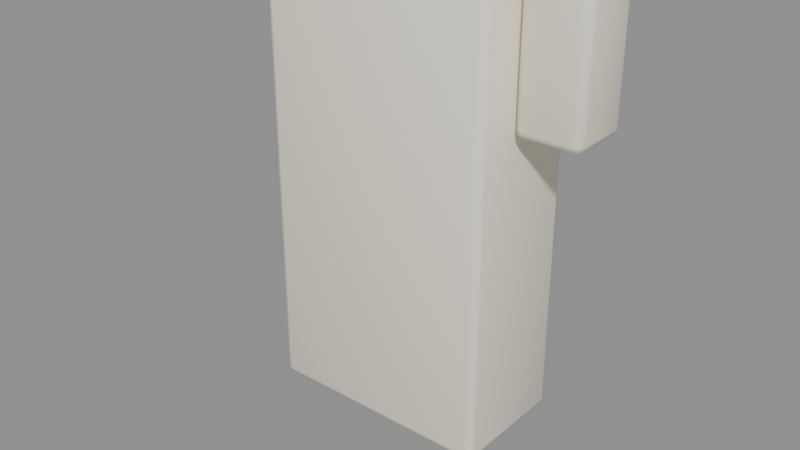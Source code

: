 # Source: s01_rig.blend  (saved by Blender 5.2.45; exported with 4.5.12 LTS)
import bpy
from mathutils import Matrix  # noqa: F401  (used for matrix-valued properties, if any)

bpy.ops.wm.read_factory_settings(use_empty=True)
scene = bpy.context.scene
scene.name = 'Scene'

# ---- collections
col_export_s01_rig = bpy.data.collections.new('export_s01_rig'); scene.collection.children.link(col_export_s01_rig)

# ---- materials (node trees are filled in below, after node groups)
mat_body_paint = bpy.data.materials.new('body_paint')
mat_body_paint.diffuse_color = (0.92, 0.88, 0.72, 1.0)

# ---- material node trees
mat_body_paint.use_nodes = True; mat_body_paint.node_tree.nodes.clear()
_N = mat_body_paint.node_tree.nodes; _L = mat_body_paint.node_tree.links
n0 = _N.new('ShaderNodeBsdfPrincipled'); n0.name = 'Principled BSDF'; n0.location = (-200, 100)
n0.inputs[0].default_value = (0.92, 0.88, 0.72, 1.0)
n0.inputs[10].default_value = 0.005
n1 = _N.new('ShaderNodeOutputMaterial'); n1.name = 'Material Output'; n1.location = (200, 100)
_L.new(n0.outputs[0], n1.inputs[0])
n1.is_active_output = True

# ---- meshes
me_cube = bpy.data.meshes.new('Cube')
me_cube.from_pydata([(-0.35, -0.175, -0.7), (-0.35, -0.2, -0.675), (-0.375, -0.175, -0.675), (-0.35, -0.1927, -0.6927), (-0.3644, -0.1894, -0.6894), (-0.3677, -0.1927, -0.675), (-0.3677, -0.175, -0.6927), (-0.35, -0.2, 0.675), (-0.35, -0.175, 0.7), (-0.375, -0.175, 0.675), (-0.35, -0.1927, 0.6927), (-0.3644, -0.1894, 0.6894), (-0.3677, -0.175, 0.6927), (-0.3677, -0.1927, 0.675), (-0.35, 0.175, -0.7), (-0.375, 0.175, -0.675), (-0.35, 0.2, -0.675), (-0.3677, 0.175, -0.6927), (-0.3644, 0.1894, -0.6894), (-0.3677, 0.1927, -0.675), (-0.35, 0.1927, -0.6927), (-0.35, 0.175, 0.7), (-0.35, 0.2, 0.675), (-0.375, 0.175, 0.675), (-0.35, 0.1927, 0.6927), (-0.3644, 0.1894, 0.6894), (-0.3677, 0.1927, 0.675), (-0.3677, 0.175, 0.6927), (0.35, -0.175, -0.7), (0.375, -0.175, -0.675), (0.35, -0.2, -0.675), (0.3677, -0.175, -0.6927), (0.3644, -0.1894, -0.6894), (0.3677, -0.1927, -0.675), (0.35, -0.1927, -0.6927), (0.35, -0.175, 0.7), (0.35, -0.2, 0.675), (0.375, -0.175, 0.675), (0.35, -0.1927, 0.6927), (0.3644, -0.1894, 0.6894), (0.3677, -0.1927, 0.675), (0.3677, -0.175, 0.6927), (0.35, 0.175, -0.7), (0.35, 0.2, -0.675), (0.375, 0.175, -0.675), (0.35, 0.1927, -0.6927), (0.3644, 0.1894, -0.6894), (0.3677, 0.1927, -0.675), (0.3677, 0.175, -0.6927), (0.35, 0.175, 0.7), (0.375, 0.175, 0.675), (0.35, 0.2, 0.675), (0.3677, 0.175, 0.6927), (0.3644, 0.1894, 0.6894), (0.3677, 0.1927, 0.675), (0.35, 0.1927, 0.6927), (0.425, -0.075, 0.3), (0.425, -0.1, 0.325), (0.4, -0.075, 0.325), (0.425, -0.09268, 0.3073), (0.4106, -0.08943, 0.3106), (0.4073, -0.09268, 0.325), (0.4073, -0.075, 0.3073), (0.425, -0.1, 0.875), (0.425, -0.075, 0.9), (0.4, -0.075, 0.875), (0.425, -0.09268, 0.8927), (0.4106, -0.08943, 0.8894), (0.4073, -0.075, 0.8927), (0.4073, -0.09268, 0.875), (0.425, 0.075, 0.3), (0.4, 0.075, 0.325), (0.425, 0.1, 0.325), (0.4073, 0.075, 0.3073), (0.4106, 0.08943, 0.3106), (0.4073, 0.09268, 0.325), (0.425, 0.09268, 0.3073), (0.425, 0.075, 0.9), (0.425, 0.1, 0.875), (0.4, 0.075, 0.875), (0.425, 0.09268, 0.8927), (0.4106, 0.08943, 0.8894), (0.4073, 0.09268, 0.875), (0.4073, 0.075, 0.8927), (0.575, -0.075, 0.3), (0.6, -0.075, 0.325), (0.575, -0.1, 0.325), (0.5927, -0.075, 0.3073), (0.5894, -0.08943, 0.3106), (0.5927, -0.09268, 0.325), (0.575, -0.09268, 0.3073), (0.575, -0.075, 0.9), (0.575, -0.1, 0.875), (0.6, -0.075, 0.875), (0.575, -0.09268, 0.8927), (0.5894, -0.08943, 0.8894), (0.5927, -0.09268, 0.875), (0.5927, -0.075, 0.8927), (0.575, 0.075, 0.3), (0.575, 0.1, 0.325), (0.6, 0.075, 0.325), (0.575, 0.09268, 0.3073), (0.5894, 0.08943, 0.3106), (0.5927, 0.09268, 0.325), (0.5927, 0.075, 0.3073), (0.575, 0.075, 0.9), (0.6, 0.075, 0.875), (0.575, 0.1, 0.875), (0.5927, 0.075, 0.8927), (0.5894, 0.08943, 0.8894), (0.5927, 0.09268, 0.875), (0.575, 0.09268, 0.8927)], [], [(0, 4, 6), (1, 4, 3), (2, 4, 5), (7, 11, 13), (8, 11, 10), (9, 11, 12), (14, 18, 20), (15, 18, 17), (16, 18, 19), (21, 25, 27), (22, 25, 24), (23, 25, 26), (28, 32, 34), (29, 32, 31), (30, 32, 33), (35, 39, 41), (36, 39, 38), (37, 39, 40), (42, 46, 48), (43, 46, 45), (44, 46, 47), (49, 53, 55), (50, 53, 52), (51, 53, 54), (0, 17, 14), (6, 15, 17), (7, 5, 1), (13, 2, 5), (21, 12, 8), (27, 9, 12), (16, 26, 22), (19, 23, 26), (14, 45, 42), (20, 43, 45), (49, 24, 21), (55, 22, 24), (44, 54, 50), (47, 51, 54), (42, 31, 28), (48, 29, 31), (35, 52, 49), (41, 50, 52), (30, 40, 36), (33, 37, 40), (28, 3, 0), (34, 1, 3), (8, 38, 35), (10, 36, 38), (42, 0, 14), (9, 15, 2), (36, 1, 30), (21, 35, 49), (22, 43, 16), (50, 29, 44), (0, 3, 4), (1, 5, 4), (2, 6, 4), (7, 10, 11), (8, 12, 11), (9, 13, 11), (14, 17, 18), (15, 19, 18), (16, 20, 18), (21, 24, 25), (22, 26, 25), (23, 27, 25), (28, 31, 32), (29, 33, 32), (30, 34, 32), (35, 38, 39), (36, 40, 39), (37, 41, 39), (42, 45, 46), (43, 47, 46), (44, 48, 46), (49, 52, 53), (50, 54, 53), (51, 55, 53), (0, 6, 17), (6, 2, 15), (7, 13, 5), (13, 9, 2), (21, 27, 12), (27, 23, 9), (16, 19, 26), (19, 15, 23), (14, 20, 45), (20, 16, 43), (49, 55, 24), (55, 51, 22), (44, 47, 54), (47, 43, 51), (42, 48, 31), (48, 44, 29), (35, 41, 52), (41, 37, 50), (30, 33, 40), (33, 29, 37), (28, 34, 3), (34, 30, 1), (8, 10, 38), (10, 7, 36), (42, 28, 0), (9, 23, 15), (36, 7, 1), (21, 8, 35), (22, 51, 43), (50, 37, 29), (56, 60, 62), (57, 60, 59), (58, 60, 61), (63, 67, 69), (64, 67, 66), (65, 67, 68), (70, 74, 76), (71, 74, 73), (72, 74, 75), (77, 81, 83), (78, 81, 80), (79, 81, 82), (84, 88, 90), (85, 88, 87), (86, 88, 89), (91, 95, 97), (92, 95, 94), (93, 95, 96), (98, 102, 104), (99, 102, 101), (100, 102, 103), (105, 109, 111), (106, 109, 108), (107, 109, 110), (56, 73, 70), (62, 71, 73), (63, 61, 57), (69, 58, 61), (77, 68, 64), (83, 65, 68), (72, 82, 78), (75, 79, 82), (70, 101, 98), (76, 99, 101), (105, 80, 77), (111, 78, 80), (100, 110, 106), (103, 107, 110), (98, 87, 84), (104, 85, 87), (91, 108, 105), (97, 106, 108), (86, 96, 92), (89, 93, 96), (84, 59, 56), (90, 57, 59), (64, 94, 91), (66, 92, 94), (98, 56, 70), (65, 71, 58), (92, 57, 86), (77, 91, 105), (78, 99, 72), (106, 85, 100), (56, 59, 60), (57, 61, 60), (58, 62, 60), (63, 66, 67), (64, 68, 67), (65, 69, 67), (70, 73, 74), (71, 75, 74), (72, 76, 74), (77, 80, 81), (78, 82, 81), (79, 83, 81), (84, 87, 88), (85, 89, 88), (86, 90, 88), (91, 94, 95), (92, 96, 95), (93, 97, 95), (98, 101, 102), (99, 103, 102), (100, 104, 102), (105, 108, 109), (106, 110, 109), (107, 111, 109), (56, 62, 73), (62, 58, 71), (63, 69, 61), (69, 65, 58), (77, 83, 68), (83, 79, 65), (72, 75, 82), (75, 71, 79), (70, 76, 101), (76, 72, 99), (105, 111, 80), (111, 107, 78), (100, 103, 110), (103, 99, 107), (98, 104, 87), (104, 100, 85), (91, 97, 108), (97, 93, 106), (86, 89, 96), (89, 85, 93), (84, 90, 59), (90, 86, 57), (64, 66, 94), (66, 63, 92), (98, 84, 56), (65, 79, 71), (92, 63, 57), (77, 64, 91), (78, 107, 99), (106, 93, 85)])
me_cube.polygons.foreach_set('use_smooth', [True] * 216)
_uv = me_cube.uv_layers.new(name='UVMap')
_uv.uv.foreach_set('vector', [0.1333, 0.7344, 0.1285, 0.75, 0.125, 0.7344, 0.3795, 0.9917, 0.3769, 1.0, 0.375, 0.9917, 0.3795, 0.01563, 0.375, 0.006604, 0.3795, 0.0, 0.6205, 0.9917, 0.625, 0.9965, 0.6205, 1.0, 0.8667, 0.7344, 0.875, 0.7434, 0.8667, 0.75, 0.6205, 0.01563, 0.6231, 0.0, 0.625, 0.01562, 0.1333, 0.5156, 0.125, 0.5066, 0.1333, 0.5, 0.3795, 0.2344, 0.3759, 0.2518, 0.375, 0.2344, 0.3795, 0.2583, 0.3759, 0.2518, 0.3795, 0.25, 0.8667, 0.5156, 0.8715, 0.5, 0.875, 0.5156, 0.6205, 0.2583, 0.6241, 0.2467, 0.625, 0.2583, 0.6205, 0.2344, 0.6241, 0.2467, 0.6205, 0.25, 0.3667, 0.7344, 0.3756, 0.749, 0.3708, 0.7542, 0.3795, 0.7344, 0.3756, 0.749, 0.375, 0.7344, 0.3795, 0.7583, 0.3756, 0.749, 0.3795, 0.75, 0.6333, 0.7344, 0.6255, 0.7478, 0.625, 0.7344, 0.6205, 0.7583, 0.6255, 0.7478, 0.6292, 0.7542, 0.6205, 0.7344, 0.6255, 0.7478, 0.6205, 0.75, 0.3667, 0.5156, 0.3745, 0.5022, 0.375, 0.5156, 0.3795, 0.4917, 0.3745, 0.5022, 0.3708, 0.4958, 0.3795, 0.5156, 0.3745, 0.5022, 0.3795, 0.5, 0.6333, 0.5156, 0.6244, 0.501, 0.6292, 0.4958, 0.6205, 0.5156, 0.6244, 0.501, 0.625, 0.5156, 0.6205, 0.4917, 0.6244, 0.501, 0.6205, 0.5, 0.1333, 0.7344, 0.125, 0.5156, 0.1333, 0.5156, 0.375, 0.01562, 0.3795, 0.2344, 0.375, 0.2344, 0.6205, 0.9917, 0.3795, 1.0, 0.3795, 0.9917, 0.6205, 0.0, 0.3795, 0.01563, 0.3795, 0.0, 0.8667, 0.5156, 0.875, 0.7344, 0.8667, 0.7344, 0.625, 0.2344, 0.6205, 0.01563, 0.625, 0.01562, 0.3795, 0.2583, 0.6205, 0.25, 0.6205, 0.2583, 0.3795, 0.25, 0.6205, 0.2344, 0.6205, 0.25, 0.1333, 0.5156, 0.3708, 0.4958, 0.3667, 0.5156, 0.375, 0.2583, 0.3795, 0.4917, 0.3708, 0.4958, 0.6333, 0.5156, 0.8667, 0.5, 0.8667, 0.5156, 0.6292, 0.4958, 0.6205, 0.2583, 0.625, 0.2583, 0.3795, 0.5156, 0.6205, 0.5, 0.6205, 0.5156, 0.3795, 0.5, 0.6205, 0.4917, 0.6205, 0.5, 0.3667, 0.5156, 0.375, 0.7344, 0.3667, 0.7344, 0.375, 0.5156, 0.3795, 0.7344, 0.375, 0.7344, 0.6333, 0.7344, 0.625, 0.5156, 0.6333, 0.5156, 0.625, 0.7344, 0.6205, 0.5156, 0.625, 0.5156, 0.3795, 0.7583, 0.6205, 0.75, 0.6205, 0.7583, 0.3795, 0.75, 0.6205, 0.7344, 0.6205, 0.75, 0.3667, 0.7344, 0.1333, 0.75, 0.1333, 0.7344, 0.3708, 0.7542, 0.3795, 0.9917, 0.375, 0.9917, 0.8667, 0.7344, 0.6292, 0.7542, 0.6333, 0.7344, 0.625, 0.9917, 0.6205, 0.7583, 0.6292, 0.7542, 0.3667, 0.5156, 0.1333, 0.7344, 0.1333, 0.5156, 0.6205, 0.01563, 0.3795, 0.2344, 0.3795, 0.01563, 0.6205, 0.7583, 0.3795, 0.9917, 0.3795, 0.7583, 0.8667, 0.5156, 0.6333, 0.7344, 0.6333, 0.5156, 0.6205, 0.2583, 0.3795, 0.4917, 0.3795, 0.2583, 0.6205, 0.5156, 0.3795, 0.7344, 0.3795, 0.5156, 0.1333, 0.7344, 0.1333, 0.75, 0.1285, 0.75, 0.3795, 0.9917, 0.3795, 1.0, 0.3769, 1.0, 0.3795, 0.01563, 0.375, 0.01562, 0.375, 0.006604, 0.6205, 0.9917, 0.625, 0.9917, 0.625, 0.9965, 0.8667, 0.7344, 0.875, 0.7344, 0.875, 0.7434, 0.6205, 0.01563, 0.6205, 0.0, 0.6231, 0.0, 0.1333, 0.5156, 0.125, 0.5156, 0.125, 0.5066, 0.3795, 0.2344, 0.3795, 0.25, 0.3759, 0.2518, 0.3795, 0.2583, 0.375, 0.2583, 0.3759, 0.2518, 0.8667, 0.5156, 0.8667, 0.5, 0.8715, 0.5, 0.6205, 0.2583, 0.6205, 0.25, 0.6241, 0.2467, 0.6205, 0.2344, 0.625, 0.2344, 0.6241, 0.2467, 0.3667, 0.7344, 0.375, 0.7344, 0.3756, 0.749, 0.3795, 0.7344, 0.3795, 0.75, 0.3756, 0.749, 0.3795, 0.7583, 0.3708, 0.7542, 0.3756, 0.749, 0.6333, 0.7344, 0.6292, 0.7542, 0.6255, 0.7478, 0.6205, 0.7583, 0.6205, 0.75, 0.6255, 0.7478, 0.6205, 0.7344, 0.625, 0.7344, 0.6255, 0.7478, 0.3667, 0.5156, 0.3708, 0.4958, 0.3745, 0.5022, 0.3795, 0.4917, 0.3795, 0.5, 0.3745, 0.5022, 0.3795, 0.5156, 0.375, 0.5156, 0.3745, 0.5022, 0.6333, 0.5156, 0.625, 0.5156, 0.6244, 0.501, 0.6205, 0.5156, 0.6205, 0.5, 0.6244, 0.501, 0.6205, 0.4917, 0.6292, 0.4958, 0.6244, 0.501, 0.1333, 0.7344, 0.125, 0.7344, 0.125, 0.5156, 0.375, 0.01562, 0.3795, 0.01563, 0.3795, 0.2344, 0.6205, 0.9917, 0.6205, 1.0, 0.3795, 1.0, 0.6205, 0.0, 0.6205, 0.01563, 0.3795, 0.01563, 0.8667, 0.5156, 0.875, 0.5156, 0.875, 0.7344, 0.625, 0.2344, 0.6205, 0.2344, 0.6205, 0.01563, 0.3795, 0.2583, 0.3795, 0.25, 0.6205, 0.25, 0.3795, 0.25, 0.3795, 0.2344, 0.6205, 0.2344, 0.1333, 0.5156, 0.1333, 0.5, 0.3708, 0.4958, 0.375, 0.2583, 0.3795, 0.2583, 0.3795, 0.4917, 0.6333, 0.5156, 0.6292, 0.4958, 0.8667, 0.5, 0.6292, 0.4958, 0.6205, 0.4917, 0.6205, 0.2583, 0.3795, 0.5156, 0.3795, 0.5, 0.6205, 0.5, 0.3795, 0.5, 0.3795, 0.4917, 0.6205, 0.4917, 0.3667, 0.5156, 0.375, 0.5156, 0.375, 0.7344, 0.375, 0.5156, 0.3795, 0.5156, 0.3795, 0.7344, 0.6333, 0.7344, 0.625, 0.7344, 0.625, 0.5156, 0.625, 0.7344, 0.6205, 0.7344, 0.6205, 0.5156, 0.3795, 0.7583, 0.3795, 0.75, 0.6205, 0.75, 0.3795, 0.75, 0.3795, 0.7344, 0.6205, 0.7344, 0.3667, 0.7344, 0.3708, 0.7542, 0.1333, 0.75, 0.3708, 0.7542, 0.3795, 0.7583, 0.3795, 0.9917, 0.8667, 0.7344, 0.8667, 0.75, 0.6292, 0.7542, 0.625, 0.9917, 0.6205, 0.9917, 0.6205, 0.7583, 0.3667, 0.5156, 0.3667, 0.7344, 0.1333, 0.7344, 0.6205, 0.01563, 0.6205, 0.2344, 0.3795, 0.2344, 0.6205, 0.7583, 0.6205, 0.9917, 0.3795, 0.9917, 0.8667, 0.5156, 0.8667, 0.7344, 0.6333, 0.7344, 0.6205, 0.2583, 0.6205, 0.4917, 0.3795, 0.4917, 0.6205, 0.5156, 0.6205, 0.7344, 0.3795, 0.7344, 0.1562, 0.7188, 0.1382, 0.75, 0.125, 0.7188, 0.3854, 0.9687, 0.3794, 1.0, 0.375, 0.9688, 0.3854, 0.03125, 0.375, 0.01321, 0.3854, 0.0, 0.6146, 0.9688, 0.625, 0.9868, 0.6146, 1.0, 0.8438, 0.7188, 0.875, 0.7368, 0.8438, 0.75, 0.6146, 0.03125, 0.6206, 0.0, 0.625, 0.03125, 0.1563, 0.5313, 0.125, 0.5132, 0.1562, 0.5, 0.3854, 0.2187, 0.3772, 0.2566, 0.375, 0.2188, 0.3854, 0.2812, 0.3772, 0.2566, 0.3854, 0.25, 0.8438, 0.5312, 0.8618, 0.5, 0.875, 0.5312, 0.6146, 0.2812, 0.6228, 0.2434, 0.625, 0.2812, 0.6146, 0.2188, 0.6228, 0.2434, 0.6146, 0.25, 0.3438, 0.7188, 0.3765, 0.75, 0.3594, 0.7656, 0.3854, 0.7187, 0.3765, 0.75, 0.375, 0.7188, 0.3854, 0.7812, 0.3765, 0.75, 0.3854, 0.75, 0.6562, 0.7188, 0.6279, 0.7456, 0.625, 0.7188, 0.6146, 0.7812, 0.6279, 0.7456, 0.6406, 0.7656, 0.6146, 0.7188, 0.6279, 0.7456, 0.6146, 0.75, 0.3438, 0.5312, 0.3721, 0.5044, 0.375, 0.5312, 0.3854, 0.4687, 0.3721, 0.5044, 0.3594, 0.4844, 0.3854, 0.5312, 0.3721, 0.5044, 0.3854, 0.5, 0.6563, 0.5313, 0.6235, 0.5, 0.6406, 0.4844, 0.6146, 0.5312, 0.6235, 0.5, 0.625, 0.5312, 0.6146, 0.4688, 0.6235, 0.5, 0.6146, 0.5, 0.1562, 0.7188, 0.125, 0.5312, 0.1563, 0.5313, 0.375, 0.03125, 0.3854, 0.2187, 0.375, 0.2188, 0.6146, 0.9688, 0.3854, 1.0, 0.3854, 0.9687, 0.6146, 0.0, 0.3854, 0.03125, 0.3854, 0.0, 0.8438, 0.5312, 0.875, 0.7188, 0.8438, 0.7188, 0.625, 0.2188, 0.6146, 0.03125, 0.625, 0.03125, 0.3854, 0.2812, 0.6146, 0.25, 0.6146, 0.2812, 0.3854, 0.25, 0.6146, 0.2188, 0.6146, 0.25, 0.1563, 0.5313, 0.3594, 0.4844, 0.3438, 0.5312, 0.375, 0.2812, 0.3854, 0.4687, 0.3594, 0.4844, 0.6563, 0.5313, 0.8438, 0.5, 0.8438, 0.5312, 0.6406, 0.4844, 0.6146, 0.2812, 0.625, 0.2812, 0.3854, 0.5312, 0.6146, 0.5, 0.6146, 0.5312, 0.3854, 0.5, 0.6146, 0.4688, 0.6146, 0.5, 0.3438, 0.5312, 0.375, 0.7188, 0.3438, 0.7188, 0.375, 0.5312, 0.3854, 0.7187, 0.375, 0.7188, 0.6562, 0.7188, 0.625, 0.5312, 0.6563, 0.5313, 0.625, 0.7188, 0.6146, 0.5312, 0.625, 0.5312, 0.3854, 0.7812, 0.6146, 0.75, 0.6146, 0.7812, 0.3854, 0.75, 0.6146, 0.7188, 0.6146, 0.75, 0.3438, 0.7188, 0.1562, 0.75, 0.1562, 0.7188, 0.3594, 0.7656, 0.3854, 0.9687, 0.375, 0.9688, 0.8438, 0.7188, 0.6406, 0.7656, 0.6562, 0.7188, 0.625, 0.9688, 0.6146, 0.7812, 0.6406, 0.7656, 0.3438, 0.5312, 0.1562, 0.7188, 0.1563, 0.5313, 0.6146, 0.03125, 0.3854, 0.2187, 0.3854, 0.03125, 0.6146, 0.7812, 0.3854, 0.9687, 0.3854, 0.7812, 0.8438, 0.5312, 0.6562, 0.7188, 0.6563, 0.5313, 0.6146, 0.2812, 0.3854, 0.4687, 0.3854, 0.2812, 0.6146, 0.5312, 0.3854, 0.7187, 0.3854, 0.5312, 0.1562, 0.7188, 0.1562, 0.75, 0.1382, 0.75, 0.3854, 0.9687, 0.3854, 1.0, 0.3794, 1.0, 0.3854, 0.03125, 0.375, 0.03125, 0.375, 0.01321, 0.6146, 0.9688, 0.625, 0.9688, 0.625, 0.9868, 0.8438, 0.7188, 0.875, 0.7188, 0.875, 0.7368, 0.6146, 0.03125, 0.6146, 0.0, 0.6206, 0.0, 0.1563, 0.5313, 0.125, 0.5312, 0.125, 0.5132, 0.3854, 0.2187, 0.3854, 0.25, 0.3772, 0.2566, 0.3854, 0.2812, 0.375, 0.2812, 0.3772, 0.2566, 0.8438, 0.5312, 0.8438, 0.5, 0.8618, 0.5, 0.6146, 0.2812, 0.6146, 0.25, 0.6228, 0.2434, 0.6146, 0.2188, 0.625, 0.2188, 0.6228, 0.2434, 0.3438, 0.7188, 0.375, 0.7188, 0.3765, 0.75, 0.3854, 0.7187, 0.3854, 0.75, 0.3765, 0.75, 0.3854, 0.7812, 0.3594, 0.7656, 0.3765, 0.75, 0.6562, 0.7188, 0.6406, 0.7656, 0.6279, 0.7456, 0.6146, 0.7812, 0.6146, 0.75, 0.6279, 0.7456, 0.6146, 0.7188, 0.625, 0.7188, 0.6279, 0.7456, 0.3438, 0.5312, 0.3594, 0.4844, 0.3721, 0.5044, 0.3854, 0.4687, 0.3854, 0.5, 0.3721, 0.5044, 0.3854, 0.5312, 0.375, 0.5312, 0.3721, 0.5044, 0.6563, 0.5313, 0.625, 0.5312, 0.6235, 0.5, 0.6146, 0.5312, 0.6146, 0.5, 0.6235, 0.5, 0.6146, 0.4688, 0.6406, 0.4844, 0.6235, 0.5, 0.1562, 0.7188, 0.125, 0.7188, 0.125, 0.5312, 0.375, 0.03125, 0.3854, 0.03125, 0.3854, 0.2187, 0.6146, 0.9688, 0.6146, 1.0, 0.3854, 1.0, 0.6146, 0.0, 0.6146, 0.03125, 0.3854, 0.03125, 0.8438, 0.5312, 0.875, 0.5312, 0.875, 0.7188, 0.625, 0.2188, 0.6146, 0.2188, 0.6146, 0.03125, 0.3854, 0.2812, 0.3854, 0.25, 0.6146, 0.25, 0.3854, 0.25, 0.3854, 0.2187, 0.6146, 0.2188, 0.1563, 0.5313, 0.1562, 0.5, 0.3594, 0.4844, 0.375, 0.2812, 0.3854, 0.2812, 0.3854, 0.4687, 0.6563, 0.5313, 0.6406, 0.4844, 0.8438, 0.5, 0.6406, 0.4844, 0.6146, 0.4688, 0.6146, 0.2812, 0.3854, 0.5312, 0.3854, 0.5, 0.6146, 0.5, 0.3854, 0.5, 0.3854, 0.4687, 0.6146, 0.4688, 0.3438, 0.5312, 0.375, 0.5312, 0.375, 0.7188, 0.375, 0.5312, 0.3854, 0.5312, 0.3854, 0.7187, 0.6562, 0.7188, 0.625, 0.7188, 0.625, 0.5312, 0.625, 0.7188, 0.6146, 0.7188, 0.6146, 0.5312, 0.3854, 0.7812, 0.3854, 0.75, 0.6146, 0.75, 0.3854, 0.75, 0.3854, 0.7187, 0.6146, 0.7188, 0.3438, 0.7188, 0.3594, 0.7656, 0.1562, 0.75, 0.3594, 0.7656, 0.3854, 0.7812, 0.3854, 0.9687, 0.8438, 0.7188, 0.8438, 0.75, 0.6406, 0.7656, 0.625, 0.9688, 0.6146, 0.9688, 0.6146, 0.7812, 0.3438, 0.5312, 0.3438, 0.7188, 0.1562, 0.7188, 0.6146, 0.03125, 0.6146, 0.2188, 0.3854, 0.2187, 0.6146, 0.7812, 0.6146, 0.9688, 0.3854, 0.9687, 0.8438, 0.5312, 0.8438, 0.7188, 0.6562, 0.7188, 0.6146, 0.2812, 0.6146, 0.4688, 0.3854, 0.4687, 0.6146, 0.5312, 0.6146, 0.7188, 0.3854, 0.7187])
me_cube.materials.append(mat_body_paint)
me_cube.update()
arm_armature = bpy.data.armatures.new('Armature')  # bones are not reproduced

# ---- objects
ob_skin = bpy.data.objects.new('Skin', me_cube)
ob_rig = bpy.data.objects.new('Rig', arm_armature)
ob_socket_grip = bpy.data.objects.new('socket_grip', None)

# ---- transforms, parenting, visibility, modifiers, constraints
ob_skin.parent = ob_rig
ob_skin.location = (0.0, 0.0, 0.7)
_vg = ob_skin.vertex_groups.new(name='root')
_vg.add([0, 1, 2, 3, 4, 5, 6, 7, 8, 9, 10, 11, 12, 13, 14, 15, 16, 17, 18, 19, 20, 21, 22, 23, 24, 25, 26, 27, 28, 29, 30, 31, 32, 33, 34, 35, 36, 37, 38, 39, 40, 41, 42, 43, 44, 45, 46, 47, 48, 49, 50, 51, 52, 53, 54, 55], 1.0, 'REPLACE')
_vg = ob_skin.vertex_groups.new(name='hand')
_vg.add([56, 57, 58, 59, 60, 61, 62, 63, 64, 65, 66, 67, 68, 69, 70, 71, 72, 73, 74, 75, 76, 77, 78, 79, 80, 81, 82, 83, 84, 85, 86, 87, 88, 89, 90, 91, 92, 93, 94, 95, 96, 97, 98, 99, 100, 101, 102, 103, 104, 105, 106, 107, 108, 109, 110, 111], 1.0, 'REPLACE')
_m = ob_skin.modifiers.new('Skin', 'ARMATURE')
_m.object = ob_rig
ob_rig.location = (0.0, 0.0, 0.0)
ob_socket_grip.parent = ob_rig
ob_socket_grip.location = (0.0, 0.0, -0.15)
ob_socket_grip.rotation_euler = (-1.571, 0.0, 0.0)

# ---- collection membership
col_export_s01_rig.objects.link(ob_skin)
col_export_s01_rig.objects.link(ob_rig)
col_export_s01_rig.objects.link(ob_socket_grip)

# ---- scene / render settings (as saved in the file)
scene.frame_start = 1; scene.frame_end = 31; scene.frame_set(1)
scene.render.engine = 'BLENDER_EEVEE_NEXT'
scene.render.fps = 30
scene.render.bake_bias = 0.0
scene.render.bake_samples = 0
scene.render.compositor_device = 'GPU'
scene.eevee.use_volume_custom_range = False
scene.eevee.fast_gi_thickness_near = 0.1
scene.eevee.fast_gi_thickness_far = 0.0
scene.eevee.ray_tracing_options.screen_trace_thickness = 0.1
bpy.context.view_layer.update()

# ---- added for rendering (the .blend has no active camera and no usable light): camera, sun + grey world if the file has none
cam_auto = bpy.data.cameras.new('AutoCamera')
cam_auto.lens = 50.0
cam_auto.sensor_width = 36.0
cam_auto.clip_end = 1000.0
ob_auto_camera = bpy.data.objects.new('AutoCamera', cam_auto)
scene.collection.objects.link(ob_auto_camera)
ob_auto_camera.location = (1.85749, -2.296, 2.09599)
ob_auto_camera.rotation_euler = (1.09748, -7.21219e-08, 0.694738)
scene.camera = ob_auto_camera
light_auto_sun = bpy.data.lights.new('AutoSun', 'SUN')
light_auto_sun.energy = 3.0
light_auto_sun.angle = 0.0523599
ob_auto_sun = bpy.data.objects.new('AutoSun', light_auto_sun)
scene.collection.objects.link(ob_auto_sun)
ob_auto_sun.rotation_euler = (0.872665, 0.174533, 0.523599)
if scene.world is None:
    world_auto = bpy.data.worlds.new('AutoWorld')
    world_auto.color = (0.3, 0.3, 0.3)
    scene.world = world_auto
bpy.context.view_layer.update()
